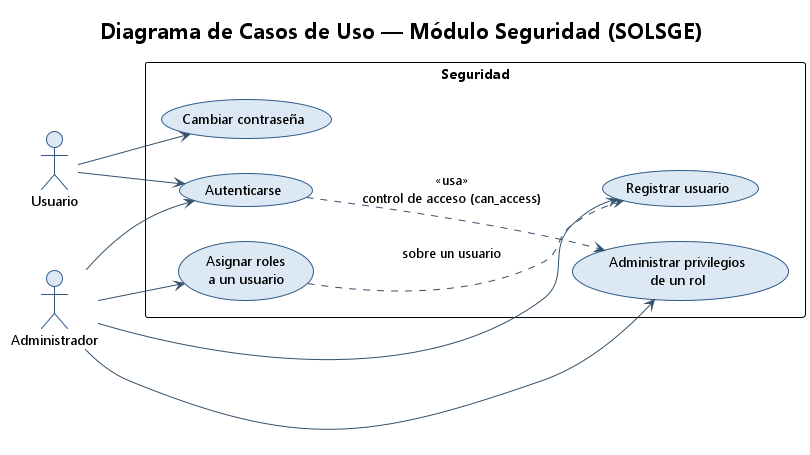

The diagram above was rendered by PlantUML. Its source (embedded in the PNG):
@startuml casos_uso_seguridad
!theme plain
skinparam backgroundColor #FFFFFF
skinparam shadowing false
skinparam DefaultFontName Segoe UI
skinparam packageStyle rectangle
skinparam usecase {
  BackgroundColor #DCE9F5
  BorderColor #2E5A88
  ArrowColor #34506B
}
skinparam actor {
  BackgroundColor #DCE9F5
  BorderColor #2E5A88
}
left to right direction

title Diagrama de Casos de Uso — Módulo Seguridad (SOLSGE)

actor Usuario as U
actor Administrador as A

rectangle "Seguridad" {
  usecase "Autenticarse" as UC1
  usecase "Cambiar contraseña" as UC2
  usecase "Registrar usuario" as UC3
  usecase "Asignar roles\na un usuario" as UC4
  usecase "Administrar privilegios\nde un rol" as UC5
}

U --> UC1
U --> UC2
A --> UC3
A --> UC4
A --> UC5
A --> UC1

UC1 ..> UC5 : «usa»\ncontrol de acceso (can_access)
UC4 ..> UC3 : sobre un usuario

@enduml